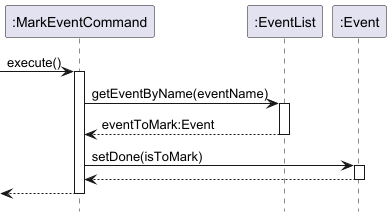

The diagram above was rendered by PlantUML. Its source (embedded in the PNG):
@startuml
!include style.puml
hide footbox

participant ":MarkEventCommand" as markCommand  
participant ":EventList" as eventList  
participant ":Event" as event  

[-> markCommand : execute()
activate markCommand  

markCommand -> eventList : getEventByName(eventName)
activate eventList  

eventList --> markCommand : eventToMark:Event
deactivate eventList

markCommand -> event : setDone(isToMark)
activate event  

event --> markCommand
deactivate event

return

@enduml